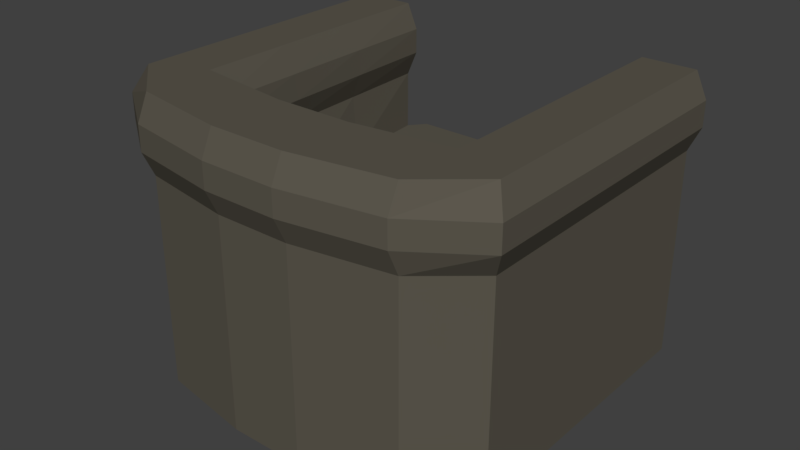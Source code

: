# Source: COUCH_03.blend  (saved by Blender 2.79.0; exported with 4.5.12 LTS)
import bpy
from mathutils import Matrix  # noqa: F401  (used for matrix-valued properties, if any)

bpy.ops.wm.read_factory_settings(use_empty=True)
scene = bpy.context.scene
scene.name = 'Scene'

# ---- collections
col_collection_1 = bpy.data.collections.new('Collection 1'); scene.collection.children.link(col_collection_1)

# ---- materials (node trees are filled in below, after node groups)
mat_material = bpy.data.materials.new('Material')
mat_material.alpha_threshold = 0.0
mat_material.use_transparent_shadow = False
mat_material.diffuse_color = (0.1065, 0.09596, 0.07433, 1.0)
mat_material.roughness = 0.5
mat_material.line_color = (0.0, 0.0, 0.0, 1.0)

# ---- material node trees

# ---- world
world_world = bpy.data.worlds.new('World'); scene.world = world_world
world_world.color = (0.05088, 0.05088, 0.05088)
world_world.use_sun_shadow = False
world_world.sun_shadow_jitter_overblur = 0.0
world_world.cycles.sampling_method = 'MANUAL'

# ---- meshes
me_cube = bpy.data.meshes.new('Cube')
me_cube.from_pydata([(1.282, 1.0, -1.0), (1.282, -1.0, -1.0), (-1.282, -1.0, -1.0), (-1.282, 1.0, -1.0), (1.282, 1.0, 0.03524), (1.282, -1.0, 0.03524), (-1.282, -1.0, 0.03524), (-1.282, 1.0, 0.03524), (0.9186, 1.0, -1.0), (-0.9186, 1.0, -1.0), (0.9186, -1.307, -1.0), (-0.9186, -1.307, -1.0), (0.9186, 1.0, 0.03524), (-0.9186, 1.0, 0.03524), (0.9186, -1.307, 0.03524), (-0.9186, -1.307, 0.03524), (1.282, 1.0, 0.9554), (1.282, -1.0, 0.9554), (-0.9186, 1.0, 0.9554), (-1.282, 1.0, 0.9554), (-0.9186, -1.307, 0.9554), (-1.282, -1.0, 0.9554), (0.9186, 1.0, 0.9554), (0.9186, -1.307, 0.9554), (0.2575, 1.0, -1.0), (-0.2575, 1.0, -1.0), (0.2575, -1.416, -1.0), (-0.2575, -1.416, -1.0), (0.2575, 1.0, 0.03524), (-0.2575, 1.0, 0.03524), (0.2575, -1.416, 0.03524), (-0.2575, -1.416, 0.03524), (0.2575, -1.416, 0.9554), (-0.2575, -1.416, 0.9554), (1.282, -0.5937, -1.0), (-1.282, -0.5937, -1.0), (1.282, -0.5937, 0.03524), (-1.282, -0.5937, 0.03524), (0.9186, -0.8382, -1.0), (-0.9186, -0.8382, -1.0), (1.282, -0.5937, 0.9554), (-1.282, -0.5937, 0.9554), (0.9186, -0.8382, 0.9554), (-0.9186, -0.8382, 0.9554), (0.2575, -0.9248, 0.9554), (-0.2575, -0.9248, 0.9554), (0.2575, -0.9248, -1.0), (-0.2575, -0.9248, -1.0), (0.7725, -0.8382, 0.03524), (-0.7725, -0.8382, 0.03524), (0.2575, -0.9248, 0.03524), (-0.2575, -0.9248, 0.03524), (-0.9186, -1.307, 0.4376), (0.9186, -1.307, 0.4376), (1.282, 1.0, 0.4376), (1.282, -1.0, 0.4376), (-0.9186, 1.0, 0.4376), (0.9186, 1.0, 0.4376), (-1.282, -1.0, 0.4376), (-1.282, 1.0, 0.4376), (-0.2575, -1.416, 0.4376), (0.2575, -1.416, 0.4376), (-1.282, -0.5937, 0.4376), (1.282, -0.5937, 0.4376), (-0.2575, -0.9248, 0.4376), (-0.8626, -0.8382, 0.4376), (0.8626, -0.8382, 0.4376), (0.2575, -0.9248, 0.4376), (0.9186, -1.388, 0.6102), (0.9186, -1.388, 0.7828), (1.362, 1.0, 0.6102), (1.362, 1.0, 0.7828), (-0.8429, 1.0, 0.6102), (-0.8429, 1.0, 0.7828), (-1.362, -1.081, 0.6102), (-1.362, -1.081, 0.7828), (-0.2575, -1.497, 0.6102), (-0.2575, -1.497, 0.7828), (0.2575, -1.497, 0.6102), (0.2575, -1.497, 0.7828), (-1.362, -0.5937, 0.6102), (-1.362, -0.5937, 0.7828), (1.362, -0.5937, 0.6102), (1.362, -0.5937, 0.7828), (-0.8087, -0.8382, 0.6102), (-0.8258, -0.8382, 0.7828), (0.2575, -0.9248, 0.6102), (0.2575, -0.9248, 0.7828), (-0.9186, -1.388, 0.7828), (-0.9186, -1.388, 0.6102), (1.362, -1.081, 0.7828), (1.362, -1.081, 0.6102), (0.8429, 1.0, 0.7828), (0.8429, 1.0, 0.6102), (-1.362, 1.0, 0.7828), (-1.362, 1.0, 0.6102), (-0.2575, -0.9248, 0.7828), (-0.2575, -0.9248, 0.6102), (0.8258, -0.8382, 0.7828), (0.8087, -0.8382, 0.6102), (1.282, 1.0, -0.254), (1.282, -1.0, -0.254), (-1.282, -1.0, -0.254), (-1.282, 1.0, -0.254), (0.9186, 1.0, -0.254), (-0.9186, 1.0, -0.254), (0.9186, -1.307, -0.254), (-0.9186, -1.307, -0.254), (0.2575, -1.416, -0.254), (-0.2575, -1.416, -0.254), (0.2575, 1.0, -0.254), (-0.2575, 1.0, -0.254), (-1.282, -0.5937, -0.254), (1.282, -0.5937, -0.254), (-0.2575, 1.11, 0.03524), (-0.8291, 1.11, 0.03524), (0.8291, 1.11, -0.254), (0.8291, 1.11, 0.03524), (-0.8291, 1.11, -0.254), (0.2575, 1.11, 0.03524), (0.2575, 1.11, -0.254), (-0.2575, 1.11, -0.254), (-1.282, -0.06245, -1.0), (-1.282, 0.4688, -1.0), (-1.282, -0.06245, 0.03524), (-1.282, 0.4688, 0.03524), (0.9186, -0.2255, -1.0), (0.9186, 0.3873, -1.0), (-0.9186, -0.2255, -1.0), (-0.9186, 0.3873, -1.0), (-1.282, -0.06245, 0.9554), (-1.282, 0.4688, 0.9554), (0.2575, -0.2832, -1.0), (0.2575, 0.3584, -1.0), (-0.2575, -0.2832, -1.0), (-0.2575, 0.3584, -1.0), (1.282, 0.4688, -1.0), (1.282, -0.06245, -1.0), (1.282, 0.4688, 0.03524), (1.282, -0.06245, 0.03524), (1.282, 0.4688, 0.9554), (1.282, -0.06245, 0.9554), (0.9186, 0.3873, 0.9554), (0.9186, -0.2255, 0.9554), (-0.9186, 0.3873, 0.9554), (-0.9186, -0.2255, 0.9554), (0.8699, 0.3873, 0.03524), (0.8212, -0.2255, 0.03524), (-0.8699, 0.3873, 0.03524), (-0.8212, -0.2255, 0.03524), (-0.2575, 0.3584, -0.09764), (-0.2575, -0.2832, -0.09764), (0.2575, 0.3584, -0.09764), (0.2575, -0.2832, -0.09764), (-0.8813, -0.2255, 0.4376), (-0.8999, 0.3873, 0.4376), (0.8813, -0.2255, 0.4376), (0.8999, 0.3873, 0.4376), (-1.282, -0.06245, 0.4376), (-1.282, 0.4688, 0.4376), (1.282, 0.4688, 0.4376), (1.282, -0.06245, 0.4376), (-0.8315, -0.2255, 0.7828), (-0.8372, 0.3873, 0.7828), (-0.8201, -0.2255, 0.6102), (-0.8315, 0.3873, 0.6102), (0.8201, -0.2255, 0.6102), (0.8315, 0.3873, 0.6102), (0.8315, -0.2255, 0.7828), (0.8372, 0.3873, 0.7828), (-1.362, -0.06245, 0.6102), (-1.362, 0.4688, 0.6102), (-1.362, -0.06245, 0.7828), (-1.362, 0.4688, 0.7828), (1.362, 0.4688, 0.6102), (1.362, -0.06245, 0.6102), (1.362, 0.4688, 0.7828), (1.362, -0.06245, 0.7828), (1.282, 0.4688, -0.254), (1.282, -0.06245, -0.254), (-1.282, -0.06245, -0.254), (-1.282, 0.4688, -0.254)], [], [(39, 11, 2, 35), (113, 36, 5, 101), (107, 15, 6, 102), (181, 125, 7, 103), (105, 9, 3, 103), (100, 0, 8, 104), (111, 25, 9, 105), (101, 5, 14, 106), (109, 31, 15, 107), (176, 71, 16, 140), (79, 69, 23, 32), (34, 1, 10, 38), (47, 27, 11, 39), (43, 41, 21, 20), (40, 42, 23, 17), (45, 43, 20, 33), (81, 75, 21, 41), (73, 94, 19, 18), (69, 90, 17, 23), (71, 92, 22, 16), (75, 88, 20, 21), (42, 44, 32, 23), (44, 45, 33, 32), (38, 10, 26, 46), (46, 26, 27, 47), (88, 77, 33, 20), (77, 79, 32, 33), (106, 14, 30, 108), (108, 30, 31, 109), (104, 8, 24, 110), (110, 24, 25, 111), (132, 46, 47, 134), (126, 38, 46, 132), (172, 81, 41, 130), (141, 143, 42, 40), (145, 130, 41, 43), (134, 47, 39, 128), (137, 34, 38, 126), (90, 83, 40, 17), (102, 6, 37, 112), (179, 139, 36, 113), (128, 39, 35, 122), (65, 64, 51, 49), (67, 66, 48, 50), (64, 67, 50, 51), (168, 98, 42, 143), (154, 65, 49, 149), (151, 149, 49, 51), (153, 151, 51, 50), (147, 153, 50, 48), (164, 84, 65, 154), (147, 48, 66, 156), (97, 86, 67, 64), (86, 99, 66, 67), (84, 97, 64, 65), (5, 36, 63, 55), (124, 37, 62, 158), (31, 30, 61, 60), (15, 31, 60, 52), (6, 15, 52, 58), (4, 12, 57, 54), (14, 5, 55, 53), (13, 7, 59, 56), (37, 6, 58, 62), (30, 14, 53, 61), (138, 4, 54, 160), (43, 45, 96, 85), (85, 96, 97, 84), (44, 42, 98, 87), (87, 98, 99, 86), (45, 44, 87, 96), (96, 87, 86, 97), (145, 43, 85, 162), (162, 85, 84, 164), (156, 66, 99, 166), (166, 99, 98, 168), (55, 63, 82, 91), (91, 82, 83, 90), (158, 62, 80, 170), (170, 80, 81, 172), (60, 61, 78, 76), (76, 78, 79, 77), (52, 60, 76, 89), (89, 76, 77, 88), (58, 52, 89, 74), (74, 89, 88, 75), (54, 57, 93, 70), (70, 93, 92, 71), (53, 55, 91, 68), (68, 91, 90, 69), (56, 59, 95, 72), (72, 95, 94, 73), (62, 58, 74, 80), (80, 74, 75, 81), (61, 53, 68, 78), (78, 68, 69, 79), (160, 54, 70, 174), (174, 70, 71, 176), (137, 179, 113, 34), (2, 102, 112, 35), (29, 28, 119, 114), (104, 110, 120, 116), (26, 108, 109, 27), (10, 106, 108, 26), (27, 109, 107, 11), (1, 101, 106, 10), (13, 29, 114, 115), (4, 100, 104, 12), (13, 105, 103, 7), (123, 181, 103, 3), (11, 107, 102, 2), (34, 113, 101, 1), (119, 120, 121, 114), (117, 116, 120, 119), (114, 121, 118, 115), (111, 105, 118, 121), (12, 104, 116, 117), (110, 111, 121, 120), (28, 12, 117, 119), (105, 13, 115, 118), (35, 112, 180, 122), (122, 180, 181, 123), (0, 100, 178, 136), (136, 178, 179, 137), (82, 175, 177, 83), (175, 174, 176, 177), (63, 161, 175, 82), (161, 160, 174, 175), (95, 171, 173, 94), (171, 170, 172, 173), (59, 159, 171, 95), (159, 158, 170, 171), (93, 167, 169, 92), (167, 166, 168, 169), (57, 157, 167, 93), (157, 156, 166, 167), (73, 163, 165, 72), (163, 162, 164, 165), (18, 144, 163, 73), (144, 145, 162, 163), (36, 139, 161, 63), (139, 138, 160, 161), (7, 125, 159, 59), (125, 124, 158, 159), (12, 146, 157, 57), (146, 147, 156, 157), (72, 165, 155, 56), (165, 164, 154, 155), (12, 28, 152, 146), (146, 152, 153, 147), (28, 29, 150, 152), (152, 150, 151, 153), (29, 13, 148, 150), (150, 148, 149, 151), (56, 155, 148, 13), (155, 154, 149, 148), (92, 169, 142, 22), (169, 168, 143, 142), (9, 129, 123, 3), (129, 128, 122, 123), (100, 4, 138, 178), (178, 138, 139, 179), (0, 136, 127, 8), (136, 137, 126, 127), (25, 135, 129, 9), (135, 134, 128, 129), (18, 19, 131, 144), (144, 131, 130, 145), (16, 22, 142, 140), (140, 142, 143, 141), (94, 173, 131, 19), (173, 172, 130, 131), (8, 127, 133, 24), (127, 126, 132, 133), (24, 133, 135, 25), (133, 132, 134, 135), (83, 177, 141, 40), (177, 176, 140, 141), (112, 37, 124, 180), (180, 124, 125, 181)])
me_cube.materials.append(mat_material)
me_cube.use_remesh_preserve_volume = False
me_cube.use_remesh_preserve_attributes = False
me_cube.use_mirror_vertex_groups = False
me_cube.update()

# ---- objects
ob_cube = bpy.data.objects.new('Cube', me_cube)

# ---- transforms, parenting, visibility, modifiers, constraints
ob_cube.location = (0.0, 0.0, 0.0)
ob_cube.lock_rotations_4d = False
ob_cube.empty_display_type = 'ARROWS'
ob_cube.lineart.crease_threshold = 0.0

# ---- collection membership
col_collection_1.objects.link(ob_cube)

# ---- scene / render settings (as saved in the file)
scene.frame_start = 1; scene.frame_end = 250; scene.frame_set(1)
scene.render.engine = 'BLENDER_EEVEE_NEXT'
scene.render.resolution_percentage = 50
scene.render.dither_intensity = 0.0
scene.cycles.use_denoising = False
scene.cycles.samples = 128
scene.cycles.sampling_pattern = 'TABULATED_SOBOL'
scene.cycles.use_adaptive_sampling = False
scene.cycles.use_light_tree = False
scene.cycles.blur_glossy = 0.0
scene.cycles.sample_clamp_indirect = 0.0
scene.view_settings.view_transform = 'Standard'
bpy.context.view_layer.update()

# ---- added for rendering (the .blend has no active camera and no usable light): camera, sun
cam_auto = bpy.data.cameras.new('AutoCamera')
cam_auto.lens = 50.0
cam_auto.sensor_width = 36.0
cam_auto.clip_end = 1000.0
ob_auto_camera = bpy.data.objects.new('AutoCamera', cam_auto)
scene.collection.objects.link(ob_auto_camera)
ob_auto_camera.location = (3.92976, -4.90918, 3.12151)
ob_auto_camera.rotation_euler = (1.09748, -7.21219e-08, 0.694738)
scene.camera = ob_auto_camera
light_auto_sun = bpy.data.lights.new('AutoSun', 'SUN')
light_auto_sun.energy = 3.0
light_auto_sun.angle = 0.0523599
ob_auto_sun = bpy.data.objects.new('AutoSun', light_auto_sun)
scene.collection.objects.link(ob_auto_sun)
ob_auto_sun.rotation_euler = (0.872665, 0.174533, 0.523599)
bpy.context.view_layer.update()
